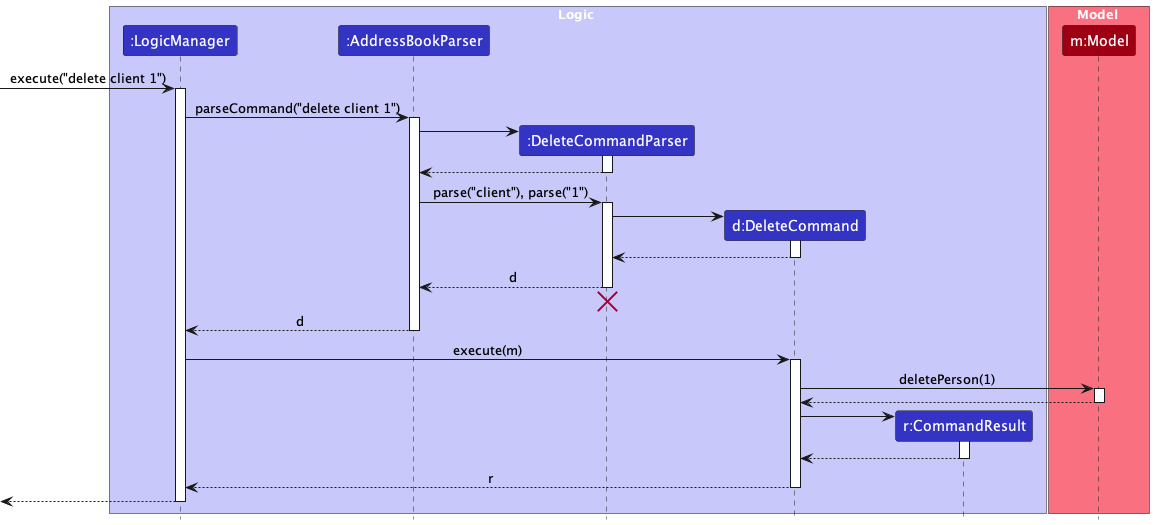

The diagram above was rendered by PlantUML. Its source (embedded in the PNG):
@startuml
!include style.puml
skinparam ArrowFontStyle plain

box Logic LOGIC_COLOR_T1
participant ":LogicManager" as LogicManager LOGIC_COLOR
participant ":AddressBookParser" as AddressBookParser LOGIC_COLOR
participant ":DeleteCommandParser" as DeleteCommandParser LOGIC_COLOR
participant "d:DeleteCommand" as DeleteCommand LOGIC_COLOR
participant "r:CommandResult" as CommandResult LOGIC_COLOR
end box

box Model MODEL_COLOR_T1
participant "m:Model" as Model MODEL_COLOR
end box

[-> LogicManager : execute("delete client 1")
activate LogicManager

LogicManager -> AddressBookParser : parseCommand("delete client 1")
activate AddressBookParser

create DeleteCommandParser
AddressBookParser -> DeleteCommandParser
activate DeleteCommandParser

DeleteCommandParser --> AddressBookParser
deactivate DeleteCommandParser

AddressBookParser -> DeleteCommandParser : parse("client"), parse("1")
activate DeleteCommandParser

create DeleteCommand
DeleteCommandParser -> DeleteCommand
activate DeleteCommand

DeleteCommand --> DeleteCommandParser :
deactivate DeleteCommand

DeleteCommandParser --> AddressBookParser : d
deactivate DeleteCommandParser
'Hidden arrow to position the destroy marker below the end of the activation bar.
DeleteCommandParser -[hidden]-> AddressBookParser
destroy DeleteCommandParser

AddressBookParser --> LogicManager : d
deactivate AddressBookParser

LogicManager -> DeleteCommand : execute(m)
activate DeleteCommand

DeleteCommand -> Model : deletePerson(1)
activate Model

Model --> DeleteCommand
deactivate Model

create CommandResult
DeleteCommand -> CommandResult
activate CommandResult

CommandResult --> DeleteCommand
deactivate CommandResult

DeleteCommand --> LogicManager : r
deactivate DeleteCommand

[<--LogicManager
deactivate LogicManager
@enduml